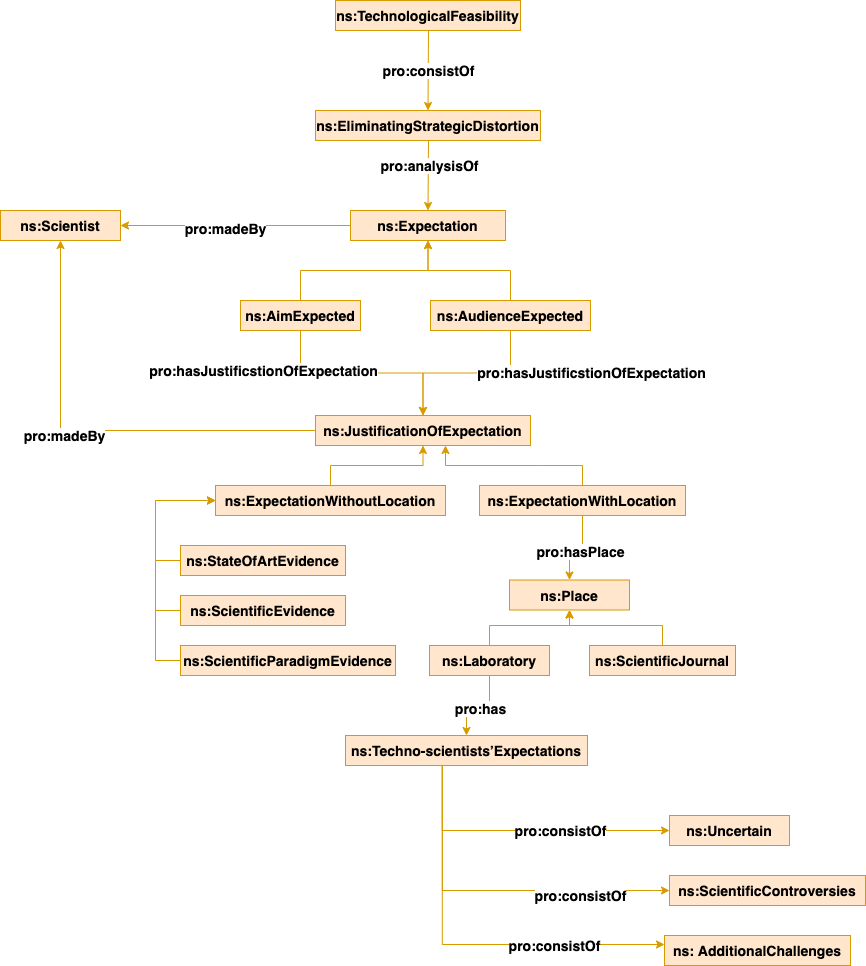

The diagram above was exported from draw.io. Its source (the exported page's mxGraphModel, read from the mxfile embedded in the PNG):
<mxGraphModel dx="1919" dy="746" grid="1" gridSize="10" guides="1" tooltips="1" connect="1" arrows="1" fold="1" page="1" pageScale="1" pageWidth="827" pageHeight="1169" math="0" shadow="0">
  <root>
    <mxCell id="0" />
    <mxCell id="1" parent="0" />
    <mxCell id="2" value="pro:consistOf" style="edgeStyle=orthogonalEdgeStyle;rounded=0;orthogonalLoop=1;jettySize=auto;html=1;entryX=0.5;entryY=0;entryDx=0;entryDy=0;fontSize=14;fontStyle=1;strokeColor=#d79b00;fillColor=#ffe6cc;" edge="1" source="3" target="26" parent="1">
      <mxGeometry relative="1" as="geometry" />
    </mxCell>
    <mxCell id="3" value="ns:TechnologicalFeasibility" style="rounded=0;whiteSpace=wrap;html=1;snapToPoint=1;points=[[0.1,0],[0.2,0],[0.3,0],[0.4,0],[0.5,0],[0.6,0],[0.7,0],[0.8,0],[0.9,0],[0,0.1],[0,0.3],[0,0.5],[0,0.7],[0,0.9],[0.1,1],[0.2,1],[0.3,1],[0.4,1],[0.5,1],[0.6,1],[0.7,1],[0.8,1],[0.9,1],[1,0.1],[1,0.3],[1,0.5],[1,0.7],[1,0.9]];fontSize=14;fontStyle=1;strokeColor=#d79b00;fillColor=#ffe6cc;" vertex="1" parent="1">
      <mxGeometry x="135" y="170" width="185" height="30" as="geometry" />
    </mxCell>
    <mxCell id="4" style="edgeStyle=orthogonalEdgeStyle;rounded=0;orthogonalLoop=1;jettySize=auto;html=1;fontSize=14;fontStyle=1;strokeColor=#d79b00;fillColor=#ffe6cc;" edge="1" source="6" target="50" parent="1">
      <mxGeometry relative="1" as="geometry" />
    </mxCell>
    <mxCell id="5" value="pro:madeBy" style="edgeLabel;html=1;align=center;verticalAlign=middle;resizable=0;points=[];rounded=0;strokeColor=#d79b00;fontSize=14;fontStyle=1;fillColor=#ffe6cc;" vertex="1" connectable="0" parent="4">
      <mxGeometry x="0.1341" y="4" relative="1" as="geometry">
        <mxPoint as="offset" />
      </mxGeometry>
    </mxCell>
    <mxCell id="6" value="ns:JustificationOfExpectation" style="rounded=0;whiteSpace=wrap;html=1;snapToPoint=1;points=[[0.1,0],[0.2,0],[0.3,0],[0.4,0],[0.5,0],[0.6,0],[0.7,0],[0.8,0],[0.9,0],[0,0.1],[0,0.3],[0,0.5],[0,0.7],[0,0.9],[0.1,1],[0.2,1],[0.3,1],[0.4,1],[0.5,1],[0.6,1],[0.7,1],[0.8,1],[0.9,1],[1,0.1],[1,0.3],[1,0.5],[1,0.7],[1,0.9]];fontSize=14;fontStyle=1;strokeColor=#d79b00;fillColor=#ffe6cc;" vertex="1" parent="1">
      <mxGeometry x="115" y="585" width="215" height="30" as="geometry" />
    </mxCell>
    <mxCell id="7" style="edgeStyle=orthogonalEdgeStyle;rounded=0;orthogonalLoop=1;jettySize=auto;html=1;entryX=0;entryY=0.5;entryDx=0;entryDy=0;fontSize=14;fontStyle=1;strokeColor=#d79b00;fillColor=#ffe6cc;" edge="1" source="8" target="28" parent="1">
      <mxGeometry relative="1" as="geometry">
        <Array as="points">
          <mxPoint x="-45" y="730" />
          <mxPoint x="-45" y="670" />
        </Array>
      </mxGeometry>
    </mxCell>
    <mxCell id="8" value="ns:StateOfArtEvidence" style="rounded=0;whiteSpace=wrap;html=1;snapToPoint=1;points=[[0.1,0],[0.2,0],[0.3,0],[0.4,0],[0.5,0],[0.6,0],[0.7,0],[0.8,0],[0.9,0],[0,0.1],[0,0.3],[0,0.5],[0,0.7],[0,0.9],[0.1,1],[0.2,1],[0.3,1],[0.4,1],[0.5,1],[0.6,1],[0.7,1],[0.8,1],[0.9,1],[1,0.1],[1,0.3],[1,0.5],[1,0.7],[1,0.9]];fontSize=14;fontStyle=1;strokeColor=#d79b00;fillColor=#ffe6cc;" vertex="1" parent="1">
      <mxGeometry x="-20" y="715" width="165" height="30" as="geometry" />
    </mxCell>
    <mxCell id="9" style="edgeStyle=orthogonalEdgeStyle;rounded=0;orthogonalLoop=1;jettySize=auto;html=1;entryX=0;entryY=0.5;entryDx=0;entryDy=0;fontSize=14;fontStyle=1;strokeColor=#d79b00;fillColor=#ffe6cc;" edge="1" source="10" target="28" parent="1">
      <mxGeometry relative="1" as="geometry">
        <Array as="points">
          <mxPoint x="-45" y="780" />
          <mxPoint x="-45" y="670" />
        </Array>
      </mxGeometry>
    </mxCell>
    <mxCell id="10" value="ns:ScientificEvidence" style="rounded=0;whiteSpace=wrap;html=1;snapToPoint=1;points=[[0.1,0],[0.2,0],[0.3,0],[0.4,0],[0.5,0],[0.6,0],[0.7,0],[0.8,0],[0.9,0],[0,0.1],[0,0.3],[0,0.5],[0,0.7],[0,0.9],[0.1,1],[0.2,1],[0.3,1],[0.4,1],[0.5,1],[0.6,1],[0.7,1],[0.8,1],[0.9,1],[1,0.1],[1,0.3],[1,0.5],[1,0.7],[1,0.9]];fontSize=14;fontStyle=1;strokeColor=#d79b00;fillColor=#ffe6cc;" vertex="1" parent="1">
      <mxGeometry x="-20" y="765" width="165" height="30" as="geometry" />
    </mxCell>
    <mxCell id="11" style="edgeStyle=orthogonalEdgeStyle;rounded=0;orthogonalLoop=1;jettySize=auto;html=1;entryX=0;entryY=0.5;entryDx=0;entryDy=0;fontSize=14;fontStyle=1;strokeColor=#d79b00;fillColor=#ffe6cc;" edge="1" source="12" target="28" parent="1">
      <mxGeometry relative="1" as="geometry">
        <Array as="points">
          <mxPoint x="-45" y="830" />
          <mxPoint x="-45" y="670" />
        </Array>
      </mxGeometry>
    </mxCell>
    <mxCell id="12" value="ns:ScientificParadigmEvidence" style="rounded=0;whiteSpace=wrap;html=1;snapToPoint=1;points=[[0.1,0],[0.2,0],[0.3,0],[0.4,0],[0.5,0],[0.6,0],[0.7,0],[0.8,0],[0.9,0],[0,0.1],[0,0.3],[0,0.5],[0,0.7],[0,0.9],[0.1,1],[0.2,1],[0.3,1],[0.4,1],[0.5,1],[0.6,1],[0.7,1],[0.8,1],[0.9,1],[1,0.1],[1,0.3],[1,0.5],[1,0.7],[1,0.9]];fontSize=14;fontStyle=1;strokeColor=#d79b00;fillColor=#ffe6cc;" vertex="1" parent="1">
      <mxGeometry x="-20" y="815" width="215" height="30" as="geometry" />
    </mxCell>
    <mxCell id="13" style="edgeStyle=orthogonalEdgeStyle;rounded=0;orthogonalLoop=1;jettySize=auto;html=1;entryX=0.5;entryY=0;entryDx=0;entryDy=0;fontSize=14;fontStyle=1;strokeColor=#d79b00;fillColor=#ffe6cc;" edge="1" source="16" target="17" parent="1">
      <mxGeometry relative="1" as="geometry" />
    </mxCell>
    <mxCell id="14" value="pro:hasPlace" style="edgeLabel;html=1;align=center;verticalAlign=middle;resizable=0;points=[];rounded=0;strokeColor=#d79b00;fontSize=14;fontStyle=1;fillColor=#ffe6cc;" vertex="1" connectable="0" parent="13">
      <mxGeometry x="-0.1008" y="3" relative="1" as="geometry">
        <mxPoint as="offset" />
      </mxGeometry>
    </mxCell>
    <mxCell id="15" style="edgeStyle=orthogonalEdgeStyle;rounded=0;orthogonalLoop=1;jettySize=auto;html=1;fontSize=14;fontStyle=1;strokeColor=#d79b00;fillColor=#ffe6cc;exitX=0.5;exitY=0;exitDx=0;exitDy=0;" edge="1" source="16" parent="1">
      <mxGeometry relative="1" as="geometry">
        <mxPoint x="244.99999999999955" y="615" as="targetPoint" />
        <Array as="points">
          <mxPoint x="382" y="635" />
          <mxPoint x="245" y="635" />
        </Array>
      </mxGeometry>
    </mxCell>
    <mxCell id="16" value="ns:ExpectationWithLocation" style="rounded=0;whiteSpace=wrap;html=1;snapToPoint=1;points=[[0.1,0],[0.2,0],[0.3,0],[0.4,0],[0.5,0],[0.6,0],[0.7,0],[0.8,0],[0.9,0],[0,0.1],[0,0.3],[0,0.5],[0,0.7],[0,0.9],[0.1,1],[0.2,1],[0.3,1],[0.4,1],[0.5,1],[0.6,1],[0.7,1],[0.8,1],[0.9,1],[1,0.1],[1,0.3],[1,0.5],[1,0.7],[1,0.9]];fontSize=14;fontStyle=1;strokeColor=#d79b00;fillColor=#ffe6cc;" vertex="1" parent="1">
      <mxGeometry x="279" y="655" width="206" height="30" as="geometry" />
    </mxCell>
    <mxCell id="17" value="ns:Place" style="rounded=0;whiteSpace=wrap;html=1;snapToPoint=1;points=[[0.1,0],[0.2,0],[0.3,0],[0.4,0],[0.5,0],[0.6,0],[0.7,0],[0.8,0],[0.9,0],[0,0.1],[0,0.3],[0,0.5],[0,0.7],[0,0.9],[0.1,1],[0.2,1],[0.3,1],[0.4,1],[0.5,1],[0.6,1],[0.7,1],[0.8,1],[0.9,1],[1,0.1],[1,0.3],[1,0.5],[1,0.7],[1,0.9]];fontSize=14;fontStyle=1;strokeColor=#d79b00;fillColor=#ffe6cc;" vertex="1" parent="1">
      <mxGeometry x="309" y="749.5" width="120" height="30" as="geometry" />
    </mxCell>
    <mxCell id="18" style="edgeStyle=orthogonalEdgeStyle;rounded=0;orthogonalLoop=1;jettySize=auto;html=1;entryX=0.5;entryY=1;entryDx=0;entryDy=0;fontSize=14;fontStyle=1;strokeColor=#d79b00;fillColor=#ffe6cc;" edge="1" source="19" target="17" parent="1">
      <mxGeometry relative="1" as="geometry" />
    </mxCell>
    <mxCell id="19" value="ns:ScientificJournal" style="rounded=0;whiteSpace=wrap;html=1;snapToPoint=1;points=[[0.1,0],[0.2,0],[0.3,0],[0.4,0],[0.5,0],[0.6,0],[0.7,0],[0.8,0],[0.9,0],[0,0.1],[0,0.3],[0,0.5],[0,0.7],[0,0.9],[0.1,1],[0.2,1],[0.3,1],[0.4,1],[0.5,1],[0.6,1],[0.7,1],[0.8,1],[0.9,1],[1,0.1],[1,0.3],[1,0.5],[1,0.7],[1,0.9]];fontSize=14;fontStyle=1;strokeColor=#d79b00;fillColor=#ffe6cc;" vertex="1" parent="1">
      <mxGeometry x="389" y="815" width="146" height="30" as="geometry" />
    </mxCell>
    <mxCell id="20" style="edgeStyle=orthogonalEdgeStyle;rounded=0;orthogonalLoop=1;jettySize=auto;html=1;entryX=0.5;entryY=1;entryDx=0;entryDy=0;fontSize=14;fontStyle=1;strokeColor=#d79b00;fillColor=#ffe6cc;" edge="1" source="23" target="17" parent="1">
      <mxGeometry relative="1" as="geometry" />
    </mxCell>
    <mxCell id="21" style="edgeStyle=orthogonalEdgeStyle;rounded=0;orthogonalLoop=1;jettySize=auto;html=1;entryX=0.5;entryY=0;entryDx=0;entryDy=0;fontSize=14;fontStyle=1;strokeColor=#d79b00;fillColor=#ffe6cc;" edge="1" source="23" target="35" parent="1">
      <mxGeometry relative="1" as="geometry" />
    </mxCell>
    <mxCell id="22" value="pro:has" style="edgeLabel;html=1;align=center;verticalAlign=middle;resizable=0;points=[];rounded=0;strokeColor=#d79b00;fontSize=14;fontStyle=1;fillColor=#ffe6cc;" vertex="1" connectable="0" parent="21">
      <mxGeometry x="-0.0333" y="2" relative="1" as="geometry">
        <mxPoint as="offset" />
      </mxGeometry>
    </mxCell>
    <mxCell id="23" value="ns:Laboratory" style="rounded=0;whiteSpace=wrap;html=1;snapToPoint=1;points=[[0.1,0],[0.2,0],[0.3,0],[0.4,0],[0.5,0],[0.6,0],[0.7,0],[0.8,0],[0.9,0],[0,0.1],[0,0.3],[0,0.5],[0,0.7],[0,0.9],[0.1,1],[0.2,1],[0.3,1],[0.4,1],[0.5,1],[0.6,1],[0.7,1],[0.8,1],[0.9,1],[1,0.1],[1,0.3],[1,0.5],[1,0.7],[1,0.9]];fontSize=14;fontStyle=1;strokeColor=#d79b00;fillColor=#ffe6cc;" vertex="1" parent="1">
      <mxGeometry x="229" y="815" width="120" height="30" as="geometry" />
    </mxCell>
    <mxCell id="24" style="edgeStyle=orthogonalEdgeStyle;rounded=0;orthogonalLoop=1;jettySize=auto;html=1;entryX=0.5;entryY=0;entryDx=0;entryDy=0;fontSize=14;fontStyle=1;strokeColor=#d79b00;fillColor=#ffe6cc;" edge="1" source="26" target="39" parent="1">
      <mxGeometry relative="1" as="geometry" />
    </mxCell>
    <mxCell id="25" value="pro:analysisOf" style="edgeLabel;html=1;align=center;verticalAlign=middle;resizable=0;points=[];rounded=0;strokeColor=#d79b00;fontSize=14;fontStyle=1;fillColor=#ffe6cc;" vertex="1" connectable="0" parent="24">
      <mxGeometry x="-0.32" y="1" relative="1" as="geometry">
        <mxPoint as="offset" />
      </mxGeometry>
    </mxCell>
    <mxCell id="26" value="ns:EliminatingStrategicDistortion" style="rounded=0;whiteSpace=wrap;html=1;snapToPoint=1;points=[[0.1,0],[0.2,0],[0.3,0],[0.4,0],[0.5,0],[0.6,0],[0.7,0],[0.8,0],[0.9,0],[0,0.1],[0,0.3],[0,0.5],[0,0.7],[0,0.9],[0.1,1],[0.2,1],[0.3,1],[0.4,1],[0.5,1],[0.6,1],[0.7,1],[0.8,1],[0.9,1],[1,0.1],[1,0.3],[1,0.5],[1,0.7],[1,0.9]];fontSize=14;fontStyle=1;strokeColor=#d79b00;fillColor=#ffe6cc;" vertex="1" parent="1">
      <mxGeometry x="115" y="280" width="225" height="30" as="geometry" />
    </mxCell>
    <mxCell id="27" style="edgeStyle=orthogonalEdgeStyle;rounded=0;orthogonalLoop=1;jettySize=auto;html=1;entryX=0.5;entryY=1;entryDx=0;entryDy=0;fontSize=14;fontStyle=1;strokeColor=#d79b00;fillColor=#ffe6cc;" edge="1" source="28" target="6" parent="1">
      <mxGeometry relative="1" as="geometry" />
    </mxCell>
    <mxCell id="28" value="ns:ExpectationWithoutLocation" style="rounded=0;whiteSpace=wrap;html=1;snapToPoint=1;points=[[0.1,0],[0.2,0],[0.3,0],[0.4,0],[0.5,0],[0.6,0],[0.7,0],[0.8,0],[0.9,0],[0,0.1],[0,0.3],[0,0.5],[0,0.7],[0,0.9],[0.1,1],[0.2,1],[0.3,1],[0.4,1],[0.5,1],[0.6,1],[0.7,1],[0.8,1],[0.9,1],[1,0.1],[1,0.3],[1,0.5],[1,0.7],[1,0.9]];fontSize=14;fontStyle=1;strokeColor=#d79b00;fillColor=#ffe6cc;" vertex="1" parent="1">
      <mxGeometry x="15" y="655" width="230" height="30" as="geometry" />
    </mxCell>
    <mxCell id="29" style="edgeStyle=orthogonalEdgeStyle;rounded=0;orthogonalLoop=1;jettySize=auto;html=1;entryX=0;entryY=0.5;entryDx=0;entryDy=0;exitX=0.4;exitY=1;exitDx=0;exitDy=0;fontSize=14;fontStyle=1;strokeColor=#d79b00;fillColor=#ffe6cc;" edge="1" source="35" target="36" parent="1">
      <mxGeometry relative="1" as="geometry">
        <Array as="points">
          <mxPoint x="242" y="1000" />
        </Array>
      </mxGeometry>
    </mxCell>
    <mxCell id="30" value="pro:consistOf" style="edgeLabel;html=1;align=center;verticalAlign=middle;resizable=0;points=[];rounded=0;strokeColor=#d79b00;fontSize=14;fontStyle=1;fillColor=#ffe6cc;" vertex="1" connectable="0" parent="29">
      <mxGeometry x="0.252" y="1" relative="1" as="geometry">
        <mxPoint as="offset" />
      </mxGeometry>
    </mxCell>
    <mxCell id="31" style="edgeStyle=orthogonalEdgeStyle;rounded=0;orthogonalLoop=1;jettySize=auto;html=1;entryX=0;entryY=0.5;entryDx=0;entryDy=0;exitX=0.4;exitY=1;exitDx=0;exitDy=0;fontSize=14;fontStyle=1;strokeColor=#d79b00;fillColor=#ffe6cc;" edge="1" source="35" target="37" parent="1">
      <mxGeometry relative="1" as="geometry">
        <Array as="points">
          <mxPoint x="242" y="1060" />
          <mxPoint x="454" y="1060" />
        </Array>
      </mxGeometry>
    </mxCell>
    <mxCell id="32" value="pro:consistOf" style="edgeLabel;html=1;align=center;verticalAlign=middle;resizable=0;points=[];rounded=0;strokeColor=#d79b00;fontSize=14;fontStyle=1;fillColor=#ffe6cc;" vertex="1" connectable="0" parent="31">
      <mxGeometry x="0.4914" y="-4" relative="1" as="geometry">
        <mxPoint as="offset" />
      </mxGeometry>
    </mxCell>
    <mxCell id="33" style="edgeStyle=orthogonalEdgeStyle;rounded=0;orthogonalLoop=1;jettySize=auto;html=1;entryX=0;entryY=0.3;entryDx=0;entryDy=0;fontSize=14;fontStyle=1;strokeColor=#d79b00;fillColor=#ffe6cc;exitX=0.4;exitY=1;exitDx=0;exitDy=0;" edge="1" source="35" target="38" parent="1">
      <mxGeometry relative="1" as="geometry">
        <mxPoint x="225" y="935" as="sourcePoint" />
        <Array as="points">
          <mxPoint x="242" y="1114" />
          <mxPoint x="389" y="1114" />
        </Array>
      </mxGeometry>
    </mxCell>
    <mxCell id="34" value="pro:consistOf" style="edgeLabel;html=1;align=center;verticalAlign=middle;resizable=0;points=[];rounded=0;strokeColor=#d79b00;fontSize=14;fontStyle=1;fillColor=#ffe6cc;" vertex="1" connectable="0" parent="33">
      <mxGeometry x="0.4498" relative="1" as="geometry">
        <mxPoint as="offset" />
      </mxGeometry>
    </mxCell>
    <mxCell id="35" value="ns:Techno-scientists’Expectations" style="rounded=0;whiteSpace=wrap;html=1;snapToPoint=1;points=[[0.1,0],[0.2,0],[0.3,0],[0.4,0],[0.5,0],[0.6,0],[0.7,0],[0.8,0],[0.9,0],[0,0.1],[0,0.3],[0,0.5],[0,0.7],[0,0.9],[0.1,1],[0.2,1],[0.3,1],[0.4,1],[0.5,1],[0.6,1],[0.7,1],[0.8,1],[0.9,1],[1,0.1],[1,0.3],[1,0.5],[1,0.7],[1,0.9]];fontSize=14;fontStyle=1;strokeColor=#d79b00;fillColor=#ffe6cc;" vertex="1" parent="1">
      <mxGeometry x="145" y="905" width="242" height="30" as="geometry" />
    </mxCell>
    <mxCell id="36" value="ns:Uncertain" style="rounded=0;whiteSpace=wrap;html=1;snapToPoint=1;points=[[0.1,0],[0.2,0],[0.3,0],[0.4,0],[0.5,0],[0.6,0],[0.7,0],[0.8,0],[0.9,0],[0,0.1],[0,0.3],[0,0.5],[0,0.7],[0,0.9],[0.1,1],[0.2,1],[0.3,1],[0.4,1],[0.5,1],[0.6,1],[0.7,1],[0.8,1],[0.9,1],[1,0.1],[1,0.3],[1,0.5],[1,0.7],[1,0.9]];fontSize=14;fontStyle=1;strokeColor=#d79b00;fillColor=#ffe6cc;" vertex="1" parent="1">
      <mxGeometry x="469" y="985" width="120" height="30" as="geometry" />
    </mxCell>
    <mxCell id="37" value="ns:ScientificControversies" style="rounded=0;whiteSpace=wrap;html=1;snapToPoint=1;points=[[0.1,0],[0.2,0],[0.3,0],[0.4,0],[0.5,0],[0.6,0],[0.7,0],[0.8,0],[0.9,0],[0,0.1],[0,0.3],[0,0.5],[0,0.7],[0,0.9],[0.1,1],[0.2,1],[0.3,1],[0.4,1],[0.5,1],[0.6,1],[0.7,1],[0.8,1],[0.9,1],[1,0.1],[1,0.3],[1,0.5],[1,0.7],[1,0.9]];fontSize=14;fontStyle=1;strokeColor=#d79b00;fillColor=#ffe6cc;" vertex="1" parent="1">
      <mxGeometry x="469" y="1045" width="196" height="30" as="geometry" />
    </mxCell>
    <mxCell id="38" value="ns:&amp;nbsp;AdditionalChallenges" style="rounded=0;whiteSpace=wrap;html=1;snapToPoint=1;points=[[0.1,0],[0.2,0],[0.3,0],[0.4,0],[0.5,0],[0.6,0],[0.7,0],[0.8,0],[0.9,0],[0,0.1],[0,0.3],[0,0.5],[0,0.7],[0,0.9],[0.1,1],[0.2,1],[0.3,1],[0.4,1],[0.5,1],[0.6,1],[0.7,1],[0.8,1],[0.9,1],[1,0.1],[1,0.3],[1,0.5],[1,0.7],[1,0.9]];fontSize=14;fontStyle=1;strokeColor=#d79b00;fillColor=#ffe6cc;" vertex="1" parent="1">
      <mxGeometry x="464" y="1105" width="186" height="30" as="geometry" />
    </mxCell>
    <mxCell id="39" value="ns:Expectation" style="rounded=0;whiteSpace=wrap;html=1;snapToPoint=1;points=[[0.1,0],[0.2,0],[0.3,0],[0.4,0],[0.5,0],[0.6,0],[0.7,0],[0.8,0],[0.9,0],[0,0.1],[0,0.3],[0,0.5],[0,0.7],[0,0.9],[0.1,1],[0.2,1],[0.3,1],[0.4,1],[0.5,1],[0.6,1],[0.7,1],[0.8,1],[0.9,1],[1,0.1],[1,0.3],[1,0.5],[1,0.7],[1,0.9]];fontSize=14;fontStyle=1;strokeColor=#d79b00;fillColor=#ffe6cc;" vertex="1" parent="1">
      <mxGeometry x="150" y="380" width="155" height="30" as="geometry" />
    </mxCell>
    <mxCell id="40" style="edgeStyle=orthogonalEdgeStyle;rounded=0;orthogonalLoop=1;jettySize=auto;html=1;entryX=0.5;entryY=1;entryDx=0;entryDy=0;fontSize=14;fontStyle=1;strokeColor=#d79b00;fillColor=#ffe6cc;" edge="1" source="43" target="39" parent="1">
      <mxGeometry relative="1" as="geometry" />
    </mxCell>
    <mxCell id="41" style="edgeStyle=orthogonalEdgeStyle;rounded=0;orthogonalLoop=1;jettySize=auto;html=1;entryX=0.5;entryY=0;entryDx=0;entryDy=0;fontSize=14;fontStyle=1;strokeColor=#d79b00;fillColor=#ffe6cc;" edge="1" source="43" target="6" parent="1">
      <mxGeometry relative="1" as="geometry" />
    </mxCell>
    <mxCell id="42" value="pro:hasJustificstionOfExpectation" style="edgeLabel;html=1;align=center;verticalAlign=middle;resizable=0;points=[];rounded=0;fontSize=14;fontStyle=1;strokeColor=#d79b00;fillColor=#ffe6cc;" vertex="1" connectable="0" parent="41">
      <mxGeometry x="-0.388" y="4" relative="1" as="geometry">
        <mxPoint x="-58" y="1" as="offset" />
      </mxGeometry>
    </mxCell>
    <mxCell id="43" value="ns:AimExpected" style="rounded=0;whiteSpace=wrap;html=1;snapToPoint=1;points=[[0.1,0],[0.2,0],[0.3,0],[0.4,0],[0.5,0],[0.6,0],[0.7,0],[0.8,0],[0.9,0],[0,0.1],[0,0.3],[0,0.5],[0,0.7],[0,0.9],[0.1,1],[0.2,1],[0.3,1],[0.4,1],[0.5,1],[0.6,1],[0.7,1],[0.8,1],[0.9,1],[1,0.1],[1,0.3],[1,0.5],[1,0.7],[1,0.9]];fontSize=14;fontStyle=1;strokeColor=#d79b00;fillColor=#ffe6cc;" vertex="1" parent="1">
      <mxGeometry x="40" y="470" width="120" height="30" as="geometry" />
    </mxCell>
    <mxCell id="44" style="edgeStyle=orthogonalEdgeStyle;rounded=0;orthogonalLoop=1;jettySize=auto;html=1;entryX=0.5;entryY=1;entryDx=0;entryDy=0;fontSize=14;fontStyle=1;strokeColor=#d79b00;fillColor=#ffe6cc;" edge="1" source="47" target="39" parent="1">
      <mxGeometry relative="1" as="geometry" />
    </mxCell>
    <mxCell id="45" style="edgeStyle=orthogonalEdgeStyle;rounded=0;orthogonalLoop=1;jettySize=auto;html=1;entryX=0.5;entryY=0;entryDx=0;entryDy=0;fontSize=14;fontStyle=1;strokeColor=#d79b00;fillColor=#ffe6cc;" edge="1" source="47" target="6" parent="1">
      <mxGeometry relative="1" as="geometry" />
    </mxCell>
    <mxCell id="46" value="pro:hasJustificstionOfExpectation" style="edgeLabel;html=1;align=center;verticalAlign=middle;resizable=0;points=[];rounded=0;fontSize=14;fontStyle=1;strokeColor=#d79b00;fillColor=#ffe6cc;" vertex="1" connectable="0" parent="45">
      <mxGeometry x="-0.4029" y="-1" relative="1" as="geometry">
        <mxPoint x="89" as="offset" />
      </mxGeometry>
    </mxCell>
    <mxCell id="47" value="ns:AudienceExpected" style="rounded=0;whiteSpace=wrap;html=1;snapToPoint=1;points=[[0.1,0],[0.2,0],[0.3,0],[0.4,0],[0.5,0],[0.6,0],[0.7,0],[0.8,0],[0.9,0],[0,0.1],[0,0.3],[0,0.5],[0,0.7],[0,0.9],[0.1,1],[0.2,1],[0.3,1],[0.4,1],[0.5,1],[0.6,1],[0.7,1],[0.8,1],[0.9,1],[1,0.1],[1,0.3],[1,0.5],[1,0.7],[1,0.9]];fontSize=14;fontStyle=1;strokeColor=#d79b00;fillColor=#ffe6cc;" vertex="1" parent="1">
      <mxGeometry x="230" y="470" width="160" height="30" as="geometry" />
    </mxCell>
    <mxCell id="48" style="edgeStyle=orthogonalEdgeStyle;rounded=0;orthogonalLoop=1;jettySize=auto;html=1;entryX=1;entryY=0.5;entryDx=0;entryDy=0;fontSize=14;fontStyle=1;strokeColor=#d79b00;fillColor=#ffe6cc;exitX=0;exitY=0.5;exitDx=0;exitDy=0;" edge="1" source="39" target="50" parent="1">
      <mxGeometry relative="1" as="geometry">
        <mxPoint x="129.99999999999955" y="395" as="sourcePoint" />
      </mxGeometry>
    </mxCell>
    <mxCell id="49" value="pro:madeBy" style="edgeLabel;html=1;align=center;verticalAlign=middle;resizable=0;points=[];rounded=0;strokeColor=#d79b00;fontSize=14;fontStyle=1;fillColor=#ffe6cc;" vertex="1" connectable="0" parent="48">
      <mxGeometry x="0.0941" y="2" relative="1" as="geometry">
        <mxPoint as="offset" />
      </mxGeometry>
    </mxCell>
    <mxCell id="50" value="ns:Scientist" style="rounded=0;whiteSpace=wrap;html=1;snapToPoint=1;points=[[0.1,0],[0.2,0],[0.3,0],[0.4,0],[0.5,0],[0.6,0],[0.7,0],[0.8,0],[0.9,0],[0,0.1],[0,0.3],[0,0.5],[0,0.7],[0,0.9],[0.1,1],[0.2,1],[0.3,1],[0.4,1],[0.5,1],[0.6,1],[0.7,1],[0.8,1],[0.9,1],[1,0.1],[1,0.3],[1,0.5],[1,0.7],[1,0.9]];fontSize=14;fontStyle=1;strokeColor=#d79b00;fillColor=#ffe6cc;" vertex="1" parent="1">
      <mxGeometry x="-200" y="380" width="120" height="30" as="geometry" />
    </mxCell>
  </root>
</mxGraphModel>